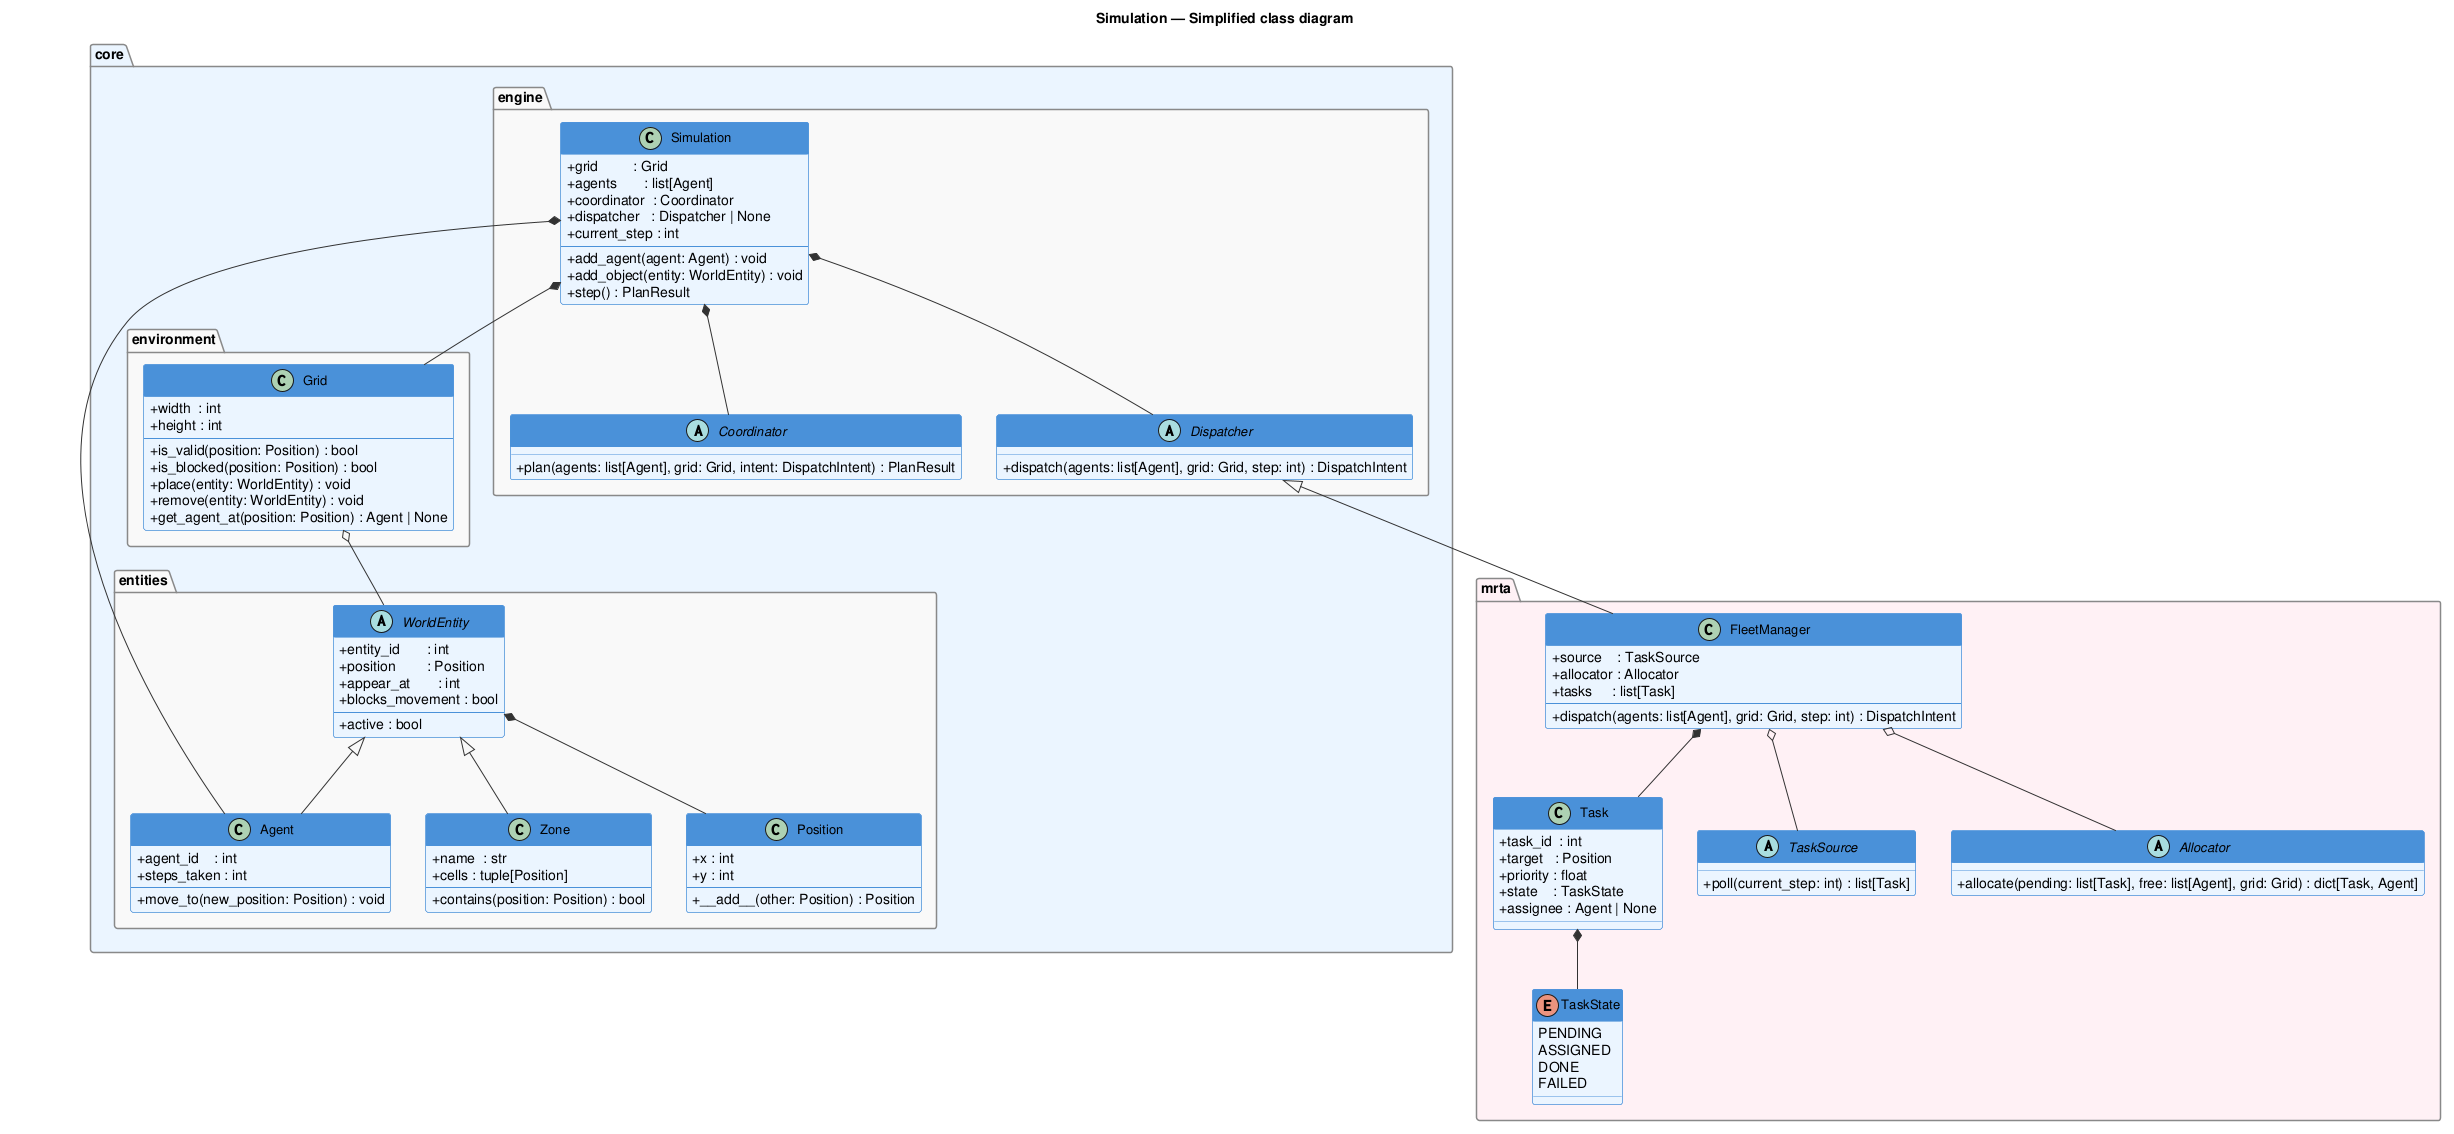

The diagram above was rendered by PlantUML. Its source (embedded in the PNG):
@startuml class_diag_simplified

title Simulation — Simplified class diagram

skinparam classAttributeIconSize 0
skinparam classFontSize 13
skinparam ArrowColor #333333
skinparam ClassBorderColor #4A90D9
skinparam ClassBackgroundColor #EAF4FF
skinparam ClassHeaderBackgroundColor #4A90D9
skinparam ClassHeaderFontColor #FFFFFF
skinparam PackageBorderColor #888888
skinparam PackageBackgroundColor #F8F8F8

package "core" #EAF4FF {

    package "entities" {
        class Position {
            + x : int
            + y : int
            --
            + __add__(other: Position) : Position
        }

        abstract class WorldEntity {
            + entity_id       : int
            + position        : Position
            + appear_at       : int
            + blocks_movement : bool
            --
            + active : bool
        }

        class Agent {
            + agent_id    : int
            + steps_taken : int
            --
            + move_to(new_position: Position) : void
        }

        class Zone {
            + name  : str
            + cells : tuple[Position]
            --
            + contains(position: Position) : bool
        }
    }

    package "environment" {
        class Grid {
            + width  : int
            + height : int
            --
            + is_valid(position: Position) : bool
            + is_blocked(position: Position) : bool
            + place(entity: WorldEntity) : void
            + remove(entity: WorldEntity) : void
            + get_agent_at(position: Position) : Agent | None
        }
    }

    package "engine" {
        class Simulation {
            + grid         : Grid
            + agents       : list[Agent]
            + coordinator  : Coordinator
            + dispatcher   : Dispatcher | None
            + current_step : int
            --
            + add_agent(agent: Agent) : void
            + add_object(entity: WorldEntity) : void
            + step() : PlanResult
        }

        abstract class Coordinator {
            + plan(agents: list[Agent], grid: Grid, intent: DispatchIntent) : PlanResult
        }

        abstract class Dispatcher {
            + dispatch(agents: list[Agent], grid: Grid, step: int) : DispatchIntent
        }
    }
}

package "mrta" #FFF0F5 {

    enum TaskState {
        PENDING
        ASSIGNED
        DONE
        FAILED
    }

    class Task {
        + task_id  : int
        + target   : Position
        + priority : float
        + state    : TaskState
        + assignee : Agent | None
    }

    abstract class TaskSource {
        + poll(current_step: int) : list[Task]
    }

    abstract class Allocator {
        + allocate(pending: list[Task], free: list[Agent], grid: Grid) : dict[Task, Agent]
    }

    class FleetManager {
        + source    : TaskSource
        + allocator : Allocator
        + tasks     : list[Task]
        --
        + dispatch(agents: list[Agent], grid: Grid, step: int) : DispatchIntent
    }
}

' ── Simplified High-Level Relations ─────────────────────────────

WorldEntity <|-- Agent
WorldEntity <|-- Zone
WorldEntity *-- Position
Grid o-- WorldEntity
Simulation *-- Grid
Simulation *-- Agent
Simulation *-- Coordinator
Simulation *-- Dispatcher

Task *-- TaskState

Dispatcher <|-- FleetManager
FleetManager o-- TaskSource
FleetManager o-- Allocator
FleetManager *-- Task

@enduml